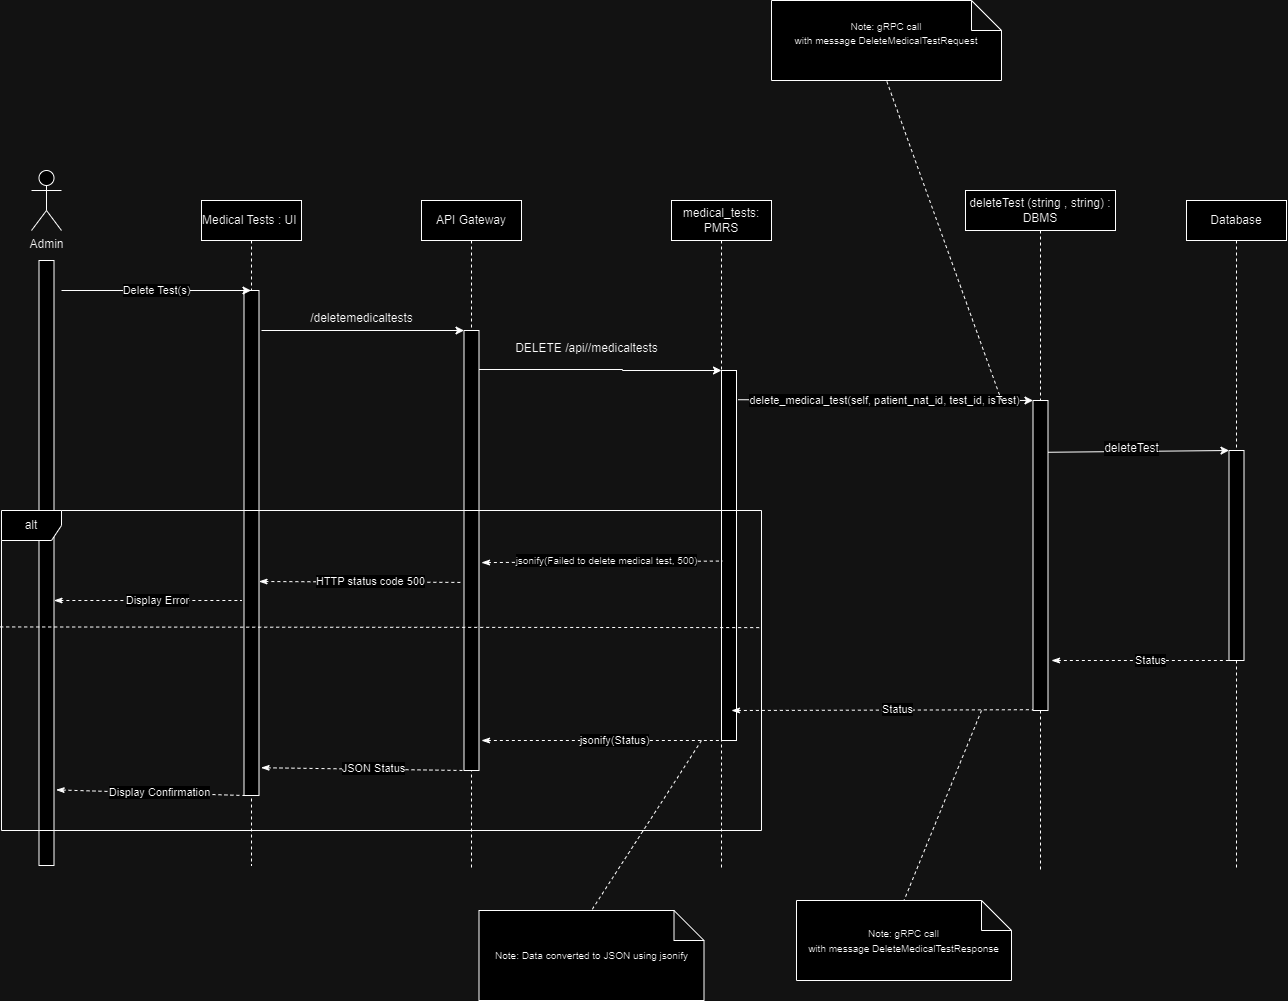

The diagram above was exported from draw.io. Its source (the exported page's mxGraphModel, read from the mxfile embedded in the PNG):
<mxGraphModel dx="1114" dy="1831" grid="1" gridSize="10" guides="1" tooltips="1" connect="1" arrows="1" fold="1" page="1" pageScale="1" pageWidth="850" pageHeight="1100" math="0" shadow="0">
  <root>
    <mxCell id="0" />
    <mxCell id="1" parent="0" />
    <mxCell id="YAmSHtHaIKX7d4dEdwp3-1" value="Medical Tests : UI&amp;nbsp;" style="shape=umlLifeline;perimeter=lifelinePerimeter;whiteSpace=wrap;html=1;container=1;dropTarget=0;collapsible=0;recursiveResize=0;outlineConnect=0;portConstraint=eastwest;newEdgeStyle={&quot;edgeStyle&quot;:&quot;elbowEdgeStyle&quot;,&quot;elbow&quot;:&quot;vertical&quot;,&quot;curved&quot;:0,&quot;rounded&quot;:0};" parent="1" vertex="1">
      <mxGeometry x="290" y="190" width="100" height="665" as="geometry" />
    </mxCell>
    <mxCell id="YAmSHtHaIKX7d4dEdwp3-2" value="Admin" style="shape=umlActor;verticalLabelPosition=bottom;verticalAlign=top;html=1;outlineConnect=0;" parent="1" vertex="1">
      <mxGeometry x="120" y="160" width="30" height="60" as="geometry" />
    </mxCell>
    <mxCell id="YAmSHtHaIKX7d4dEdwp3-3" value="" style="rounded=0;whiteSpace=wrap;html=1;" parent="1" vertex="1">
      <mxGeometry x="127.5" y="250" width="15" height="605" as="geometry" />
    </mxCell>
    <mxCell id="YAmSHtHaIKX7d4dEdwp3-4" value="" style="rounded=0;whiteSpace=wrap;html=1;" parent="1" vertex="1">
      <mxGeometry x="332.5" y="280" width="15" height="505" as="geometry" />
    </mxCell>
    <mxCell id="YAmSHtHaIKX7d4dEdwp3-5" value="API Gateway" style="shape=umlLifeline;perimeter=lifelinePerimeter;whiteSpace=wrap;html=1;container=1;dropTarget=0;collapsible=0;recursiveResize=0;outlineConnect=0;portConstraint=eastwest;newEdgeStyle={&quot;edgeStyle&quot;:&quot;elbowEdgeStyle&quot;,&quot;elbow&quot;:&quot;vertical&quot;,&quot;curved&quot;:0,&quot;rounded&quot;:0};" parent="1" vertex="1">
      <mxGeometry x="510" y="190" width="100" height="670" as="geometry" />
    </mxCell>
    <mxCell id="YAmSHtHaIKX7d4dEdwp3-6" value="" style="rounded=0;whiteSpace=wrap;html=1;" parent="1" vertex="1">
      <mxGeometry x="552.5" y="320" width="15" height="440" as="geometry" />
    </mxCell>
    <mxCell id="YAmSHtHaIKX7d4dEdwp3-7" style="edgeStyle=orthogonalEdgeStyle;rounded=0;orthogonalLoop=1;jettySize=auto;html=1;exitX=1;exitY=0.25;exitDx=0;exitDy=0;entryX=0;entryY=0;entryDx=0;entryDy=0;" parent="1" target="YAmSHtHaIKX7d4dEdwp3-10" edge="1">
      <mxGeometry relative="1" as="geometry">
        <mxPoint x="802.5" y="359.9100000000007" as="targetPoint" />
        <mxPoint x="567.5" y="359" as="sourcePoint" />
        <Array as="points">
          <mxPoint x="711" y="359" />
        </Array>
      </mxGeometry>
    </mxCell>
    <mxCell id="YAmSHtHaIKX7d4dEdwp3-8" value="DELETE /api//medicaltests" style="text;html=1;align=center;verticalAlign=middle;resizable=0;points=[];autosize=1;strokeColor=none;fillColor=none;" parent="1" vertex="1">
      <mxGeometry x="590" y="323" width="170" height="30" as="geometry" />
    </mxCell>
    <mxCell id="YAmSHtHaIKX7d4dEdwp3-9" value="medical_tests: PMRS" style="shape=umlLifeline;perimeter=lifelinePerimeter;whiteSpace=wrap;html=1;container=1;dropTarget=0;collapsible=0;recursiveResize=0;outlineConnect=0;portConstraint=eastwest;newEdgeStyle={&quot;edgeStyle&quot;:&quot;elbowEdgeStyle&quot;,&quot;elbow&quot;:&quot;vertical&quot;,&quot;curved&quot;:0,&quot;rounded&quot;:0};" parent="1" vertex="1">
      <mxGeometry x="760" y="190" width="100" height="670" as="geometry" />
    </mxCell>
    <mxCell id="YAmSHtHaIKX7d4dEdwp3-10" value="" style="rounded=0;whiteSpace=wrap;html=1;" parent="1" vertex="1">
      <mxGeometry x="810" y="360" width="15" height="370" as="geometry" />
    </mxCell>
    <mxCell id="YAmSHtHaIKX7d4dEdwp3-11" value="&lt;span style=&quot;text-align: left;&quot;&gt;deleteTest (string , string)&lt;/span&gt;&amp;nbsp;: DBMS" style="shape=umlLifeline;perimeter=lifelinePerimeter;whiteSpace=wrap;html=1;container=1;dropTarget=0;collapsible=0;recursiveResize=0;outlineConnect=0;portConstraint=eastwest;newEdgeStyle={&quot;edgeStyle&quot;:&quot;elbowEdgeStyle&quot;,&quot;elbow&quot;:&quot;vertical&quot;,&quot;curved&quot;:0,&quot;rounded&quot;:0};" parent="1" vertex="1">
      <mxGeometry x="1054" y="180" width="150" height="680" as="geometry" />
    </mxCell>
    <mxCell id="YAmSHtHaIKX7d4dEdwp3-12" value="" style="rounded=0;whiteSpace=wrap;html=1;" parent="1" vertex="1">
      <mxGeometry x="1121.5" y="390" width="15" height="310" as="geometry" />
    </mxCell>
    <mxCell id="YAmSHtHaIKX7d4dEdwp3-13" value="delete_medical_test(self, patient_nat_id, test_id, isTest)" style="edgeStyle=none;orthogonalLoop=1;jettySize=auto;html=1;rounded=0;exitX=1.099;exitY=0.079;exitDx=0;exitDy=0;exitPerimeter=0;" parent="1" source="YAmSHtHaIKX7d4dEdwp3-10" edge="1">
      <mxGeometry x="-0.0025" width="100" relative="1" as="geometry">
        <mxPoint x="822" y="390" as="sourcePoint" />
        <mxPoint x="1121.5" y="390" as="targetPoint" />
        <Array as="points" />
        <mxPoint as="offset" />
      </mxGeometry>
    </mxCell>
    <mxCell id="YAmSHtHaIKX7d4dEdwp3-14" value="" style="endArrow=classic;html=1;rounded=0;entryX=0;entryY=0;entryDx=0;entryDy=0;" parent="1" target="YAmSHtHaIKX7d4dEdwp3-6" edge="1">
      <mxGeometry width="50" height="50" relative="1" as="geometry">
        <mxPoint x="350" y="320" as="sourcePoint" />
        <mxPoint x="552.5" y="389.24" as="targetPoint" />
      </mxGeometry>
    </mxCell>
    <mxCell id="YAmSHtHaIKX7d4dEdwp3-15" value="/deletemedicaltests" style="text;html=1;align=center;verticalAlign=middle;resizable=0;points=[];autosize=1;strokeColor=none;fillColor=none;" parent="1" vertex="1">
      <mxGeometry x="385" y="293" width="130" height="30" as="geometry" />
    </mxCell>
    <mxCell id="YAmSHtHaIKX7d4dEdwp3-16" value="Delete Test(s)" style="edgeStyle=none;orthogonalLoop=1;jettySize=auto;html=1;rounded=0;" parent="1" target="YAmSHtHaIKX7d4dEdwp3-1" edge="1">
      <mxGeometry x="0.0026" width="100" relative="1" as="geometry">
        <mxPoint x="150" y="280" as="sourcePoint" />
        <mxPoint x="280" y="290" as="targetPoint" />
        <Array as="points" />
        <mxPoint as="offset" />
      </mxGeometry>
    </mxCell>
    <mxCell id="YAmSHtHaIKX7d4dEdwp3-17" value="Database" style="shape=umlLifeline;perimeter=lifelinePerimeter;whiteSpace=wrap;html=1;container=1;dropTarget=0;collapsible=0;recursiveResize=0;outlineConnect=0;portConstraint=eastwest;newEdgeStyle={&quot;edgeStyle&quot;:&quot;elbowEdgeStyle&quot;,&quot;elbow&quot;:&quot;vertical&quot;,&quot;curved&quot;:0,&quot;rounded&quot;:0};" parent="1" vertex="1">
      <mxGeometry x="1275" y="190" width="100" height="670" as="geometry" />
    </mxCell>
    <mxCell id="YAmSHtHaIKX7d4dEdwp3-18" value="" style="rounded=0;whiteSpace=wrap;html=1;" parent="1" vertex="1">
      <mxGeometry x="1317.5" y="440" width="15" height="210" as="geometry" />
    </mxCell>
    <mxCell id="YAmSHtHaIKX7d4dEdwp3-19" value="" style="edgeStyle=none;orthogonalLoop=1;jettySize=auto;html=1;rounded=0;entryX=0;entryY=0;entryDx=0;entryDy=0;exitX=1.003;exitY=0.167;exitDx=0;exitDy=0;exitPerimeter=0;" parent="1" source="YAmSHtHaIKX7d4dEdwp3-12" target="YAmSHtHaIKX7d4dEdwp3-18" edge="1">
      <mxGeometry width="100" relative="1" as="geometry">
        <mxPoint x="1136.5" y="520" as="sourcePoint" />
        <mxPoint x="1325" y="520" as="targetPoint" />
        <Array as="points" />
      </mxGeometry>
    </mxCell>
    <mxCell id="YAmSHtHaIKX7d4dEdwp3-20" value="&lt;span style=&quot;font-size: 12px; text-align: left; text-wrap-mode: wrap; background-color: rgb(251, 251, 251);&quot;&gt;deleteTest&lt;/span&gt;" style="edgeLabel;html=1;align=center;verticalAlign=middle;resizable=0;points=[];" parent="YAmSHtHaIKX7d4dEdwp3-19" vertex="1" connectable="0">
      <mxGeometry x="-0.0844" y="3" relative="1" as="geometry">
        <mxPoint as="offset" />
      </mxGeometry>
    </mxCell>
    <mxCell id="YAmSHtHaIKX7d4dEdwp3-21" value="" style="endArrow=none;dashed=1;html=1;rounded=0;startArrow=classicThin;startFill=1;entryX=0;entryY=1;entryDx=0;entryDy=0;" parent="1" target="YAmSHtHaIKX7d4dEdwp3-18" edge="1">
      <mxGeometry width="50" height="50" relative="1" as="geometry">
        <mxPoint x="1140" y="650" as="sourcePoint" />
        <mxPoint x="1260" y="740" as="targetPoint" />
      </mxGeometry>
    </mxCell>
    <mxCell id="YAmSHtHaIKX7d4dEdwp3-22" value="Status" style="edgeLabel;html=1;align=center;verticalAlign=middle;resizable=0;points=[];" parent="YAmSHtHaIKX7d4dEdwp3-21" vertex="1" connectable="0">
      <mxGeometry x="0.1001" y="1" relative="1" as="geometry">
        <mxPoint as="offset" />
      </mxGeometry>
    </mxCell>
    <mxCell id="YAmSHtHaIKX7d4dEdwp3-23" value="&lt;div&gt;&lt;span style=&quot;font-size: 10px;&quot;&gt;Note: gRPC call with&amp;nbsp;&lt;/span&gt;&lt;span style=&quot;background-color: initial; font-size: 10px;&quot;&gt;message&amp;nbsp;&lt;/span&gt;&lt;span style=&quot;background-color: initial; font-size: 10px;&quot;&gt;DeleteMedicalTestRequest&lt;/span&gt;&lt;/div&gt;&lt;div&gt;&lt;br&gt;&lt;/div&gt;" style="shape=note;whiteSpace=wrap;html=1;backgroundOutline=1;darkOpacity=0.05;" parent="1" vertex="1">
      <mxGeometry x="860" y="-10" width="230" height="80" as="geometry" />
    </mxCell>
    <mxCell id="YAmSHtHaIKX7d4dEdwp3-24" value="" style="endArrow=none;dashed=1;html=1;rounded=0;entryX=0.5;entryY=1;entryDx=0;entryDy=0;entryPerimeter=0;" parent="1" target="YAmSHtHaIKX7d4dEdwp3-23" edge="1">
      <mxGeometry width="50" height="50" relative="1" as="geometry">
        <mxPoint x="1090" y="390" as="sourcePoint" />
        <mxPoint x="980" y="390" as="targetPoint" />
      </mxGeometry>
    </mxCell>
    <mxCell id="YAmSHtHaIKX7d4dEdwp3-25" value="" style="endArrow=none;dashed=1;html=1;rounded=0;startArrow=classicThin;startFill=1;entryX=0;entryY=1;entryDx=0;entryDy=0;" parent="1" edge="1">
      <mxGeometry width="50" height="50" relative="1" as="geometry">
        <mxPoint x="820" y="700" as="sourcePoint" />
        <mxPoint x="1121.5" y="699.23" as="targetPoint" />
      </mxGeometry>
    </mxCell>
    <mxCell id="YAmSHtHaIKX7d4dEdwp3-26" value="Status" style="edgeLabel;html=1;align=center;verticalAlign=middle;resizable=0;points=[];" parent="YAmSHtHaIKX7d4dEdwp3-25" vertex="1" connectable="0">
      <mxGeometry x="0.1001" y="1" relative="1" as="geometry">
        <mxPoint as="offset" />
      </mxGeometry>
    </mxCell>
    <mxCell id="YAmSHtHaIKX7d4dEdwp3-27" value="" style="endArrow=none;dashed=1;html=1;rounded=0;startArrow=classicThin;startFill=1;entryX=0;entryY=1;entryDx=0;entryDy=0;" parent="1" target="YAmSHtHaIKX7d4dEdwp3-10" edge="1">
      <mxGeometry width="50" height="50" relative="1" as="geometry">
        <mxPoint x="570" y="730" as="sourcePoint" />
        <mxPoint x="802.5" y="730" as="targetPoint" />
      </mxGeometry>
    </mxCell>
    <mxCell id="YAmSHtHaIKX7d4dEdwp3-28" value="jsonify(Status)" style="edgeLabel;html=1;align=center;verticalAlign=middle;resizable=0;points=[];" parent="YAmSHtHaIKX7d4dEdwp3-27" vertex="1" connectable="0">
      <mxGeometry x="0.1001" y="1" relative="1" as="geometry">
        <mxPoint as="offset" />
      </mxGeometry>
    </mxCell>
    <mxCell id="YAmSHtHaIKX7d4dEdwp3-29" value="&lt;div&gt;&lt;span style=&quot;font-size: 10px;&quot;&gt;Note: gRPC call with&amp;nbsp;&lt;/span&gt;&lt;span style=&quot;background-color: initial; font-size: 10px;&quot;&gt;message&amp;nbsp;&lt;/span&gt;&lt;span style=&quot;background-color: initial; font-size: 10px;&quot;&gt;DeleteMedicalTestResponse&lt;/span&gt;&lt;/div&gt;" style="shape=note;whiteSpace=wrap;html=1;backgroundOutline=1;darkOpacity=0.05;" parent="1" vertex="1">
      <mxGeometry x="885" y="890" width="215" height="80" as="geometry" />
    </mxCell>
    <mxCell id="YAmSHtHaIKX7d4dEdwp3-30" value="" style="endArrow=none;dashed=1;html=1;rounded=0;entryX=0.5;entryY=0;entryDx=0;entryDy=0;entryPerimeter=0;" parent="1" target="YAmSHtHaIKX7d4dEdwp3-29" edge="1">
      <mxGeometry width="50" height="50" relative="1" as="geometry">
        <mxPoint x="1070" y="700" as="sourcePoint" />
        <mxPoint x="990" y="1070" as="targetPoint" />
      </mxGeometry>
    </mxCell>
    <mxCell id="YAmSHtHaIKX7d4dEdwp3-31" value="&lt;font style=&quot;font-size: 10px;&quot;&gt;Note: Data converted to JSON using jsonify&lt;/font&gt;" style="shape=note;whiteSpace=wrap;html=1;backgroundOutline=1;darkOpacity=0.05;" parent="1" vertex="1">
      <mxGeometry x="567.5" y="900" width="225" height="90" as="geometry" />
    </mxCell>
    <mxCell id="YAmSHtHaIKX7d4dEdwp3-32" value="" style="endArrow=none;dashed=1;html=1;rounded=0;entryX=0.5;entryY=0;entryDx=0;entryDy=0;entryPerimeter=0;" parent="1" target="YAmSHtHaIKX7d4dEdwp3-31" edge="1">
      <mxGeometry width="50" height="50" relative="1" as="geometry">
        <mxPoint x="790" y="730" as="sourcePoint" />
        <mxPoint x="685" y="1110" as="targetPoint" />
      </mxGeometry>
    </mxCell>
    <mxCell id="YAmSHtHaIKX7d4dEdwp3-33" value="" style="endArrow=none;dashed=1;html=1;rounded=0;startArrow=classicThin;startFill=1;exitX=1.142;exitY=0.945;exitDx=0;exitDy=0;exitPerimeter=0;" parent="1" source="YAmSHtHaIKX7d4dEdwp3-4" edge="1">
      <mxGeometry width="50" height="50" relative="1" as="geometry">
        <mxPoint x="370" y="760" as="sourcePoint" />
        <mxPoint x="552.5" y="760" as="targetPoint" />
      </mxGeometry>
    </mxCell>
    <mxCell id="YAmSHtHaIKX7d4dEdwp3-34" value="JSON Status" style="edgeLabel;html=1;align=center;verticalAlign=middle;resizable=0;points=[];" parent="YAmSHtHaIKX7d4dEdwp3-33" vertex="1" connectable="0">
      <mxGeometry x="0.1001" y="1" relative="1" as="geometry">
        <mxPoint as="offset" />
      </mxGeometry>
    </mxCell>
    <mxCell id="YAmSHtHaIKX7d4dEdwp3-35" value="" style="endArrow=none;dashed=1;html=1;rounded=0;startArrow=classicThin;startFill=1;exitX=1.143;exitY=0.875;exitDx=0;exitDy=0;exitPerimeter=0;" parent="1" source="YAmSHtHaIKX7d4dEdwp3-3" edge="1">
      <mxGeometry width="50" height="50" relative="1" as="geometry">
        <mxPoint x="150" y="790" as="sourcePoint" />
        <mxPoint x="332.5" y="785" as="targetPoint" />
      </mxGeometry>
    </mxCell>
    <mxCell id="YAmSHtHaIKX7d4dEdwp3-36" value="Display Confirmation" style="edgeLabel;html=1;align=center;verticalAlign=middle;resizable=0;points=[];" parent="YAmSHtHaIKX7d4dEdwp3-35" vertex="1" connectable="0">
      <mxGeometry x="0.1001" y="1" relative="1" as="geometry">
        <mxPoint as="offset" />
      </mxGeometry>
    </mxCell>
    <mxCell id="YAmSHtHaIKX7d4dEdwp3-39" value="" style="endArrow=none;dashed=1;html=1;rounded=0;startArrow=classicThin;startFill=1;entryX=0.059;entryY=0.515;entryDx=0;entryDy=0;entryPerimeter=0;" parent="1" target="YAmSHtHaIKX7d4dEdwp3-10" edge="1">
      <mxGeometry width="50" height="50" relative="1" as="geometry">
        <mxPoint x="570" y="552.1" as="sourcePoint" />
        <mxPoint x="802.5" y="552.1" as="targetPoint" />
      </mxGeometry>
    </mxCell>
    <mxCell id="YAmSHtHaIKX7d4dEdwp3-40" value="&lt;font style=&quot;font-size: 10px;&quot;&gt;jsonify(Failed to delete medical test, 500)&lt;/font&gt;" style="edgeLabel;html=1;align=center;verticalAlign=middle;resizable=0;points=[];" parent="YAmSHtHaIKX7d4dEdwp3-39" vertex="1" connectable="0">
      <mxGeometry x="0.1001" y="1" relative="1" as="geometry">
        <mxPoint x="-8" y="-1" as="offset" />
      </mxGeometry>
    </mxCell>
    <mxCell id="YAmSHtHaIKX7d4dEdwp3-41" value="" style="endArrow=none;dashed=1;html=1;rounded=0;startArrow=classicThin;startFill=1;entryX=-0.181;entryY=0.593;entryDx=0;entryDy=0;entryPerimeter=0;" parent="1" edge="1">
      <mxGeometry width="50" height="50" relative="1" as="geometry">
        <mxPoint x="347.5" y="571" as="sourcePoint" />
        <mxPoint x="549.7850000000001" y="571.9200000000001" as="targetPoint" />
      </mxGeometry>
    </mxCell>
    <mxCell id="YAmSHtHaIKX7d4dEdwp3-42" value="HTTP status code 500" style="edgeLabel;html=1;align=center;verticalAlign=middle;resizable=0;points=[];" parent="YAmSHtHaIKX7d4dEdwp3-41" vertex="1" connectable="0">
      <mxGeometry x="0.1001" y="1" relative="1" as="geometry">
        <mxPoint as="offset" />
      </mxGeometry>
    </mxCell>
    <mxCell id="YAmSHtHaIKX7d4dEdwp3-43" value="" style="endArrow=none;dashed=1;html=1;rounded=0;startArrow=classicThin;startFill=1;" parent="1" edge="1">
      <mxGeometry width="50" height="50" relative="1" as="geometry">
        <mxPoint x="142.5" y="590" as="sourcePoint" />
        <mxPoint x="330" y="590" as="targetPoint" />
      </mxGeometry>
    </mxCell>
    <mxCell id="YAmSHtHaIKX7d4dEdwp3-44" value="Display Error" style="edgeLabel;html=1;align=center;verticalAlign=middle;resizable=0;points=[];" parent="YAmSHtHaIKX7d4dEdwp3-43" vertex="1" connectable="0">
      <mxGeometry x="0.1001" y="1" relative="1" as="geometry">
        <mxPoint as="offset" />
      </mxGeometry>
    </mxCell>
    <mxCell id="XM781l0RjZPGTEyVSkCm-1" value="alt" style="shape=umlFrame;whiteSpace=wrap;html=1;pointerEvents=0;" vertex="1" parent="1">
      <mxGeometry x="90" y="500" width="760" height="320" as="geometry" />
    </mxCell>
    <mxCell id="XM781l0RjZPGTEyVSkCm-2" value="" style="endArrow=none;dashed=1;html=1;rounded=0;exitX=-0.001;exitY=0.342;exitDx=0;exitDy=0;exitPerimeter=0;entryX=0.997;entryY=0.366;entryDx=0;entryDy=0;entryPerimeter=0;" edge="1" parent="1" target="XM781l0RjZPGTEyVSkCm-1">
      <mxGeometry width="50" height="50" relative="1" as="geometry">
        <mxPoint x="88.69999999999982" y="616.44" as="sourcePoint" />
        <mxPoint x="1390" y="617" as="targetPoint" />
      </mxGeometry>
    </mxCell>
  </root>
</mxGraphModel>